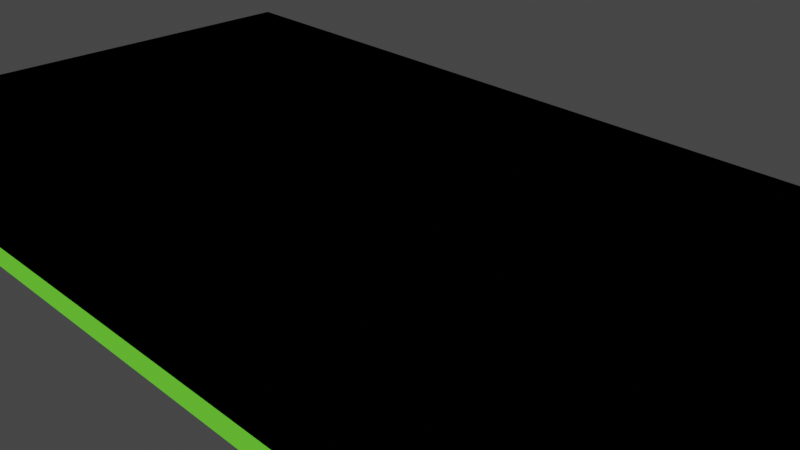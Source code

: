 # Source: phonecase1.blend  (saved by Blender 2.80.53; exported with 4.5.12 LTS)
import bpy
from mathutils import Matrix  # noqa: F401  (used for matrix-valued properties, if any)

bpy.ops.wm.read_factory_settings(use_empty=True)
scene = bpy.context.scene
scene.name = 'Scene'

# ---- collections
col_collection = bpy.data.collections.new('Collection'); scene.collection.children.link(col_collection)

# ---- materials (node trees are filled in below, after node groups)
mat_material_001 = bpy.data.materials.new('Material.001')
mat_material_001.use_transparent_shadow = False
mat_material_001.diffuse_color = (0.0, 0.0, 0.0, 1.0)
mat_material_001.roughness = 0.25
mat_material_002 = bpy.data.materials.new('Material.002')
mat_material_002.use_transparent_shadow = False
mat_material_002.diffuse_color = (0.1562, 0.8, 0.04237, 1.0)
mat_material_002.roughness = 0.25

# ---- material node trees

# ---- world
world_world = bpy.data.worlds.new('World'); scene.world = world_world
world_world.use_nodes = True; world_world.node_tree.nodes.clear()
_N = world_world.node_tree.nodes; _L = world_world.node_tree.links
n0 = _N.new('ShaderNodeOutputWorld'); n0.name = 'World Output'; n0.location = (300, 300)
n1 = _N.new('ShaderNodeBackground'); n1.name = 'Background'; n1.location = (10, 300)
n1.inputs[0].default_value = (0.05088, 0.05088, 0.05088, 1.0)
_L.new(n1.outputs[0], n0.inputs[0])
n0.is_active_output = True
world_world.color = (0.05088, 0.05088, 0.05088)
world_world.use_sun_shadow = False
world_world.sun_shadow_jitter_overblur = 0.0

# ---- cameras
cam_camera = bpy.data.cameras.new('Camera')
cam_camera.clip_end = 100.0
cam_camera.ortho_scale = 7.314
cam_camera.dof.focus_distance = 0.0
cam_camera.dof.aperture_fstop = 128.0

# ---- meshes
me_cube = bpy.data.meshes.new('Cube')
me_cube.from_pydata([(1.0, 1.0, 1.0), (1.0, 1.0, -1.0), (1.0, -1.0, 1.0), (1.0, -1.0, -1.0), (-1.0, 1.0, 1.0), (-1.0, 1.0, -1.0), (-1.0, -1.0, 1.0), (-1.0, -1.0, -1.0)], [], [(0, 4, 6, 2), (3, 2, 6, 7), (7, 6, 4, 5), (5, 1, 3, 7), (1, 0, 2, 3), (5, 4, 0, 1)])
_uv = me_cube.uv_layers.new(name='UVMap')
_uv.uv.foreach_set('vector', [0.375, 0.0, 0.625, 0.0, 0.625, 0.25, 0.375, 0.25, 0.375, 0.25, 0.625, 0.25, 0.625, 0.5, 0.375, 0.5, 0.375, 0.5, 0.625, 0.5, 0.625, 0.75, 0.375, 0.75, 0.375, 0.75, 0.625, 0.75, 0.625, 1.0, 0.375, 1.0, 0.125, 0.5, 0.375, 0.5, 0.375, 0.75, 0.125, 0.75, 0.625, 0.5, 0.875, 0.5, 0.875, 0.75, 0.625, 0.75])
me_cube.materials.append(mat_material_001)
me_cube.use_remesh_preserve_volume = False
me_cube.use_remesh_preserve_attributes = False
me_cube.use_mirror_vertex_groups = False
me_cube.update()
me_cube_001 = bpy.data.meshes.new('Cube.001')
me_cube_001.from_pydata([(1.0, 1.0, -1.0), (1.0, -1.0, -1.0), (-1.0, 1.0, -1.0), (-1.0, -1.0, -1.0)], [], [(2, 0, 1, 3)])
_uv = me_cube_001.uv_layers.new(name='UVMap')
_uv.uv.foreach_set('vector', [0.375, 0.75, 0.625, 0.75, 0.625, 1.0, 0.375, 1.0])
me_cube_001.materials.append(mat_material_002)
me_cube_001.use_remesh_preserve_volume = False
me_cube_001.use_remesh_preserve_attributes = False
me_cube_001.use_mirror_vertex_groups = False
me_cube_001.update()

# ---- objects
ob_cube = bpy.data.objects.new('Cube', me_cube)
ob_camera = bpy.data.objects.new('Camera', cam_camera)
ob_cube_001 = bpy.data.objects.new('Cube.001', me_cube_001)

# ---- transforms, parenting, visibility, modifiers, constraints
ob_cube.location = (0.0, 0.0, 0.0)
ob_cube.scale = (6.08, 2.98, 0.33)
ob_cube.lock_rotations_4d = False
ob_cube.empty_display_type = 'ARROWS'
ob_cube.lineart.crease_threshold = 0.0
ob_camera.location = (7.359, -6.926, 4.958)
ob_camera.rotation_euler = (1.109, 0.0, 0.8149)
ob_camera.lock_rotations_4d = False
ob_camera.empty_display_type = 'ARROWS'
ob_camera.color = (0.0, 0.0, 0.0, 0.0)
ob_camera.display_type = 'WIRE'
ob_camera.lineart.crease_threshold = 0.0
ob_cube_001.location = (-0.001052, -0.01895, 0.0)
ob_cube_001.scale = (6.382, 3.128, 0.3464)
ob_cube_001.lock_rotations_4d = False
ob_cube_001.empty_display_type = 'ARROWS'
ob_cube_001.lineart.crease_threshold = 0.0

# ---- collection membership
col_collection.objects.link(ob_cube)
col_collection.objects.link(ob_camera)
col_collection.objects.link(ob_cube_001)

# ---- scene / render settings (as saved in the file)
scene.camera = ob_camera
scene.frame_start = 1; scene.frame_end = 250; scene.frame_set(85)
scene.render.engine = 'BLENDER_EEVEE_NEXT'
scene.cycles.use_denoising = False
scene.cycles.samples = 128
scene.cycles.sampling_pattern = 'TABULATED_SOBOL'
scene.cycles.use_adaptive_sampling = False
scene.cycles.use_light_tree = False
scene.view_settings.view_transform = 'Filmic'
bpy.context.view_layer.update()

# ---- added for rendering (the .blend has no usable light): sun
light_auto_sun = bpy.data.lights.new('AutoSun', 'SUN')
light_auto_sun.energy = 3.0
light_auto_sun.angle = 0.0523599
ob_auto_sun = bpy.data.objects.new('AutoSun', light_auto_sun)
scene.collection.objects.link(ob_auto_sun)
ob_auto_sun.rotation_euler = (0.872665, 0.174533, 0.523599)
bpy.context.view_layer.update()
